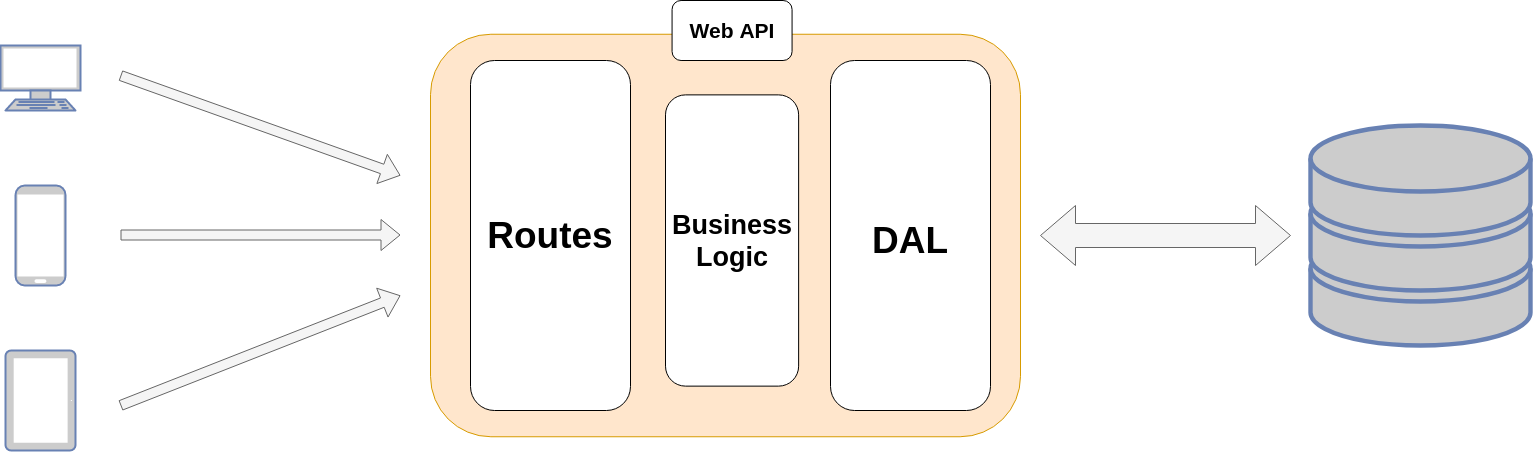

The diagram above was exported from draw.io. Its source (the exported page's mxGraphModel, read from the mxfile embedded in the PNG):
<mxGraphModel dx="1638" dy="770" grid="1" gridSize="10" guides="1" tooltips="1" connect="1" arrows="1" fold="1" page="1" pageScale="1" pageWidth="1100" pageHeight="850" background="#ffffff" math="0" shadow="0">
  <root>
    <mxCell id="0" />
    <mxCell id="1" parent="0" />
    <mxCell id="zuU3Dmu80mK4fxwghSYa-4" value="" style="fontColor=#0066CC;verticalAlign=top;verticalLabelPosition=bottom;labelPosition=center;align=center;html=1;outlineConnect=0;fillColor=#CCCCCC;strokeColor=#6881B3;gradientColor=none;gradientDirection=north;strokeWidth=2;shape=mxgraph.networks.mobile;" vertex="1" parent="1">
      <mxGeometry x="135" y="260" width="50" height="100" as="geometry" />
    </mxCell>
    <mxCell id="zuU3Dmu80mK4fxwghSYa-5" value="" style="fontColor=#0066CC;verticalAlign=top;verticalLabelPosition=bottom;labelPosition=center;align=center;html=1;outlineConnect=0;fillColor=#CCCCCC;strokeColor=#6881B3;gradientColor=none;gradientDirection=north;strokeWidth=2;shape=mxgraph.networks.terminal;" vertex="1" parent="1">
      <mxGeometry x="120" y="120" width="80" height="65" as="geometry" />
    </mxCell>
    <mxCell id="zuU3Dmu80mK4fxwghSYa-6" value="" style="fontColor=#0066CC;verticalAlign=top;verticalLabelPosition=bottom;labelPosition=center;align=center;html=1;outlineConnect=0;fillColor=#CCCCCC;strokeColor=#6881B3;gradientColor=none;gradientDirection=north;strokeWidth=2;shape=mxgraph.networks.tablet;direction=south;" vertex="1" parent="1">
      <mxGeometry x="125" y="425" width="70" height="100" as="geometry" />
    </mxCell>
    <mxCell id="zuU3Dmu80mK4fxwghSYa-7" value="" style="shape=flexArrow;endArrow=classic;html=1;fillColor=#f5f5f5;strokeColor=#666666;" edge="1" parent="1">
      <mxGeometry width="50" height="50" relative="1" as="geometry">
        <mxPoint x="240" y="150" as="sourcePoint" />
        <mxPoint x="520" y="250" as="targetPoint" />
      </mxGeometry>
    </mxCell>
    <mxCell id="zuU3Dmu80mK4fxwghSYa-8" value="" style="shape=flexArrow;endArrow=classic;html=1;strokeColor=#666666;fillColor=#f5f5f5;" edge="1" parent="1">
      <mxGeometry width="50" height="50" relative="1" as="geometry">
        <mxPoint x="240" y="309.5" as="sourcePoint" />
        <mxPoint x="520" y="309.5" as="targetPoint" />
      </mxGeometry>
    </mxCell>
    <mxCell id="zuU3Dmu80mK4fxwghSYa-9" value="" style="shape=flexArrow;endArrow=classic;html=1;strokeColor=#666666;fillColor=#f5f5f5;" edge="1" parent="1">
      <mxGeometry width="50" height="50" relative="1" as="geometry">
        <mxPoint x="240" y="480" as="sourcePoint" />
        <mxPoint x="520" y="370" as="targetPoint" />
      </mxGeometry>
    </mxCell>
    <mxCell id="zuU3Dmu80mK4fxwghSYa-10" value="" style="rounded=1;whiteSpace=wrap;html=1;fillColor=#ffe6cc;strokeColor=#d79b00;" vertex="1" parent="1">
      <mxGeometry x="550" y="108.75" width="590" height="402.5" as="geometry" />
    </mxCell>
    <mxCell id="zuU3Dmu80mK4fxwghSYa-13" value="&lt;b&gt;&lt;font style=&quot;font-size: 21px&quot;&gt;Web API&lt;/font&gt;&lt;/b&gt;" style="rounded=1;whiteSpace=wrap;html=1;" vertex="1" parent="1">
      <mxGeometry x="791.57" y="75" width="120" height="60" as="geometry" />
    </mxCell>
    <mxCell id="zuU3Dmu80mK4fxwghSYa-14" value="" style="rounded=1;whiteSpace=wrap;html=1;direction=south;" vertex="1" parent="1">
      <mxGeometry x="590" y="135" width="160" height="350" as="geometry" />
    </mxCell>
    <mxCell id="zuU3Dmu80mK4fxwghSYa-16" value="&lt;b&gt;&lt;font style=&quot;font-size: 37px&quot;&gt;Routes&lt;/font&gt;&lt;/b&gt;" style="text;html=1;strokeColor=none;fillColor=none;align=center;verticalAlign=middle;whiteSpace=wrap;rounded=0;" vertex="1" parent="1">
      <mxGeometry x="620" y="250" width="100" height="120" as="geometry" />
    </mxCell>
    <mxCell id="zuU3Dmu80mK4fxwghSYa-17" value="" style="fontColor=#0066CC;verticalAlign=top;verticalLabelPosition=bottom;labelPosition=center;align=center;html=1;outlineConnect=0;fillColor=#CCCCCC;strokeColor=#6881B3;gradientColor=none;gradientDirection=north;strokeWidth=2;shape=mxgraph.networks.storage;" vertex="1" parent="1">
      <mxGeometry x="1430" y="200" width="220" height="220" as="geometry" />
    </mxCell>
    <mxCell id="zuU3Dmu80mK4fxwghSYa-18" value="" style="html=1;shadow=0;dashed=0;align=center;verticalAlign=middle;shape=mxgraph.arrows2.twoWayArrow;dy=0.6;dx=35;fillColor=#f5f5f5;strokeColor=#666666;fontColor=#333333;" vertex="1" parent="1">
      <mxGeometry x="1160" y="280" width="250" height="60" as="geometry" />
    </mxCell>
    <mxCell id="zuU3Dmu80mK4fxwghSYa-19" value="" style="rounded=1;whiteSpace=wrap;html=1;direction=south;" vertex="1" parent="1">
      <mxGeometry x="950" y="135" width="160" height="350" as="geometry" />
    </mxCell>
    <mxCell id="zuU3Dmu80mK4fxwghSYa-20" value="&lt;b&gt;&lt;font style=&quot;font-size: 37px&quot;&gt;DAL&lt;/font&gt;&lt;/b&gt;" style="text;html=1;strokeColor=none;fillColor=none;align=center;verticalAlign=middle;whiteSpace=wrap;rounded=0;" vertex="1" parent="1">
      <mxGeometry x="980" y="255" width="100" height="120" as="geometry" />
    </mxCell>
    <mxCell id="zuU3Dmu80mK4fxwghSYa-21" value="" style="rounded=1;whiteSpace=wrap;html=1;direction=south;" vertex="1" parent="1">
      <mxGeometry x="785" y="169.38" width="133.14" height="291.25" as="geometry" />
    </mxCell>
    <mxCell id="zuU3Dmu80mK4fxwghSYa-22" value="&lt;b&gt;&lt;font style=&quot;font-size: 27px&quot;&gt;Business&lt;br&gt;Logic&lt;br&gt;&lt;/font&gt;&lt;/b&gt;" style="text;html=1;strokeColor=none;fillColor=none;align=center;verticalAlign=middle;whiteSpace=wrap;rounded=0;" vertex="1" parent="1">
      <mxGeometry x="801.57" y="255" width="100" height="120" as="geometry" />
    </mxCell>
  </root>
</mxGraphModel>